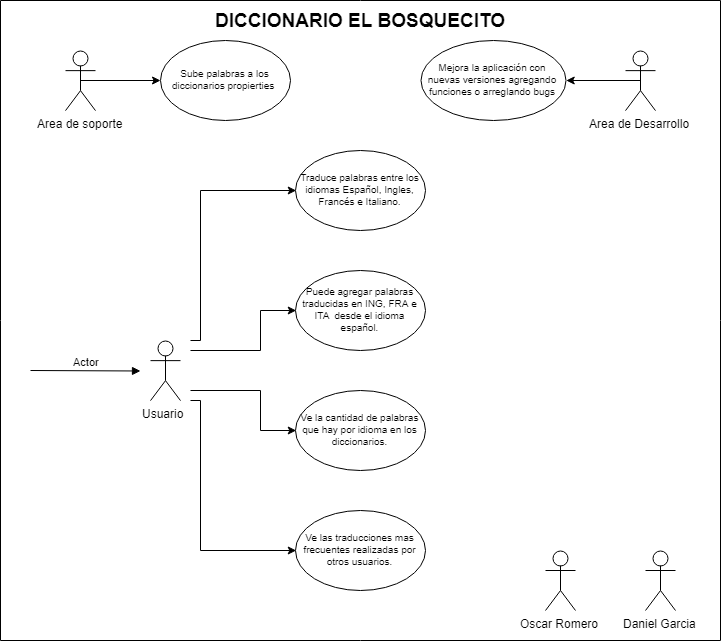

The diagram above was exported from draw.io. Its source (the exported page's mxGraphModel, read from the mxfile embedded in the PNG):
<mxGraphModel dx="1200" dy="590" grid="1" gridSize="10" guides="1" tooltips="1" connect="1" arrows="1" fold="1" page="1" pageScale="1" pageWidth="1169" pageHeight="827" math="0" shadow="0">
  <root>
    <mxCell id="0" />
    <mxCell id="1" parent="0" />
    <mxCell id="br-Z-_KGyG-YpbFvrKXd-25" value="" style="verticalLabelPosition=bottom;verticalAlign=top;html=1;shape=mxgraph.basic.rect;fillColor=#ffffff;fillColor2=none;strokeColor=#000000;strokeWidth=1;size=20;indent=5;fontSize=10;fontColor=#000000;" parent="1" vertex="1">
      <mxGeometry x="200" y="50" width="720" height="640" as="geometry" />
    </mxCell>
    <mxCell id="br-Z-_KGyG-YpbFvrKXd-1" value="Oscar Romero" style="shape=umlActor;verticalLabelPosition=bottom;labelBackgroundColor=#ffffff;verticalAlign=top;html=1;outlineConnect=0;" parent="1" vertex="1">
      <mxGeometry x="745" y="600" width="30" height="60" as="geometry" />
    </mxCell>
    <mxCell id="br-Z-_KGyG-YpbFvrKXd-3" value="Daniel Garcia" style="shape=umlActor;verticalLabelPosition=bottom;labelBackgroundColor=#ffffff;verticalAlign=top;html=1;outlineConnect=0;" parent="1" vertex="1">
      <mxGeometry x="845" y="600" width="30" height="60" as="geometry" />
    </mxCell>
    <mxCell id="br-Z-_KGyG-YpbFvrKXd-29" style="edgeStyle=orthogonalEdgeStyle;rounded=0;orthogonalLoop=1;jettySize=auto;html=1;exitX=0.5;exitY=0.5;exitDx=0;exitDy=0;exitPerimeter=0;entryX=0;entryY=0.5;entryDx=0;entryDy=0;fontSize=10;fontColor=#000000;" parent="1" source="br-Z-_KGyG-YpbFvrKXd-2" target="br-Z-_KGyG-YpbFvrKXd-8" edge="1">
      <mxGeometry relative="1" as="geometry" />
    </mxCell>
    <mxCell id="br-Z-_KGyG-YpbFvrKXd-2" value="Area de soporte&lt;br&gt;&lt;br&gt;" style="shape=umlActor;verticalLabelPosition=bottom;labelBackgroundColor=#ffffff;verticalAlign=top;html=1;outlineConnect=0;" parent="1" vertex="1">
      <mxGeometry x="265" y="100.14285714285714" width="30" height="60" as="geometry" />
    </mxCell>
    <mxCell id="br-Z-_KGyG-YpbFvrKXd-8" value="Sube&amp;nbsp;palabras a los diccionarios propierties&amp;nbsp;&lt;br style=&quot;font-size: 10px;&quot;&gt;" style="ellipse;whiteSpace=wrap;html=1;fontSize=10;" parent="1" vertex="1">
      <mxGeometry x="360" y="90" width="130" height="80" as="geometry" />
    </mxCell>
    <mxCell id="br-Z-_KGyG-YpbFvrKXd-30" style="edgeStyle=orthogonalEdgeStyle;rounded=0;orthogonalLoop=1;jettySize=auto;html=1;exitX=0.5;exitY=0.5;exitDx=0;exitDy=0;exitPerimeter=0;entryX=1;entryY=0.5;entryDx=0;entryDy=0;fontSize=10;fontColor=#000000;" parent="1" source="br-Z-_KGyG-YpbFvrKXd-9" target="br-Z-_KGyG-YpbFvrKXd-11" edge="1">
      <mxGeometry relative="1" as="geometry" />
    </mxCell>
    <mxCell id="br-Z-_KGyG-YpbFvrKXd-9" value="Area de Desarrollo&lt;br&gt;&lt;br&gt;" style="shape=umlActor;verticalLabelPosition=bottom;labelBackgroundColor=#ffffff;verticalAlign=top;html=1;outlineConnect=0;" parent="1" vertex="1">
      <mxGeometry x="825" y="100.14285714285714" width="30" height="60" as="geometry" />
    </mxCell>
    <mxCell id="br-Z-_KGyG-YpbFvrKXd-11" value="Mejora la aplicación con nuevas versiones agregando funciones o arreglando bugs&lt;br style=&quot;font-size: 10px;&quot;&gt;" style="ellipse;whiteSpace=wrap;html=1;fontSize=10;" parent="1" vertex="1">
      <mxGeometry x="620" y="90" width="145" height="80" as="geometry" />
    </mxCell>
    <mxCell id="br-Z-_KGyG-YpbFvrKXd-19" style="edgeStyle=orthogonalEdgeStyle;rounded=0;orthogonalLoop=1;jettySize=auto;html=1;entryX=0;entryY=0.5;entryDx=0;entryDy=0;fontSize=10;" parent="1" target="br-Z-_KGyG-YpbFvrKXd-16" edge="1">
      <mxGeometry relative="1" as="geometry">
        <mxPoint x="390" y="390" as="sourcePoint" />
        <Array as="points">
          <mxPoint x="390" y="390" />
          <mxPoint x="400" y="390" />
          <mxPoint x="400" y="240" />
        </Array>
      </mxGeometry>
    </mxCell>
    <mxCell id="br-Z-_KGyG-YpbFvrKXd-12" value="Usuario&amp;nbsp;&lt;br&gt;" style="shape=umlActor;verticalLabelPosition=bottom;labelBackgroundColor=#ffffff;verticalAlign=top;html=1;outlineConnect=0;" parent="1" vertex="1">
      <mxGeometry x="350" y="390.1428571428571" width="30" height="60" as="geometry" />
    </mxCell>
    <mxCell id="br-Z-_KGyG-YpbFvrKXd-15" value="Actor" style="html=1;verticalAlign=bottom;endArrow=block;" parent="1" edge="1">
      <mxGeometry width="80" relative="1" as="geometry">
        <mxPoint x="230" y="420" as="sourcePoint" />
        <mxPoint x="340" y="420.5" as="targetPoint" />
      </mxGeometry>
    </mxCell>
    <mxCell id="br-Z-_KGyG-YpbFvrKXd-16" value="Traduce palabras entre los idiomas Español, Ingles, Francés e Italiano.&lt;br style=&quot;font-size: 10px&quot;&gt;" style="ellipse;whiteSpace=wrap;html=1;fontSize=10;" parent="1" vertex="1">
      <mxGeometry x="495" y="200" width="130" height="80" as="geometry" />
    </mxCell>
    <mxCell id="br-Z-_KGyG-YpbFvrKXd-18" value="Puede agregar palabras traducidas en ING, FRA e ITA&amp;nbsp; desde el idioma español.&lt;br style=&quot;font-size: 10px&quot;&gt;" style="ellipse;whiteSpace=wrap;html=1;fontSize=10;verticalAlign=middle;" parent="1" vertex="1">
      <mxGeometry x="495" y="320" width="130" height="80" as="geometry" />
    </mxCell>
    <mxCell id="br-Z-_KGyG-YpbFvrKXd-20" style="edgeStyle=orthogonalEdgeStyle;rounded=0;orthogonalLoop=1;jettySize=auto;html=1;entryX=0;entryY=0.5;entryDx=0;entryDy=0;" parent="1" target="br-Z-_KGyG-YpbFvrKXd-18" edge="1">
      <mxGeometry relative="1" as="geometry">
        <mxPoint x="480" y="360" as="targetPoint" />
        <mxPoint x="390" y="400" as="sourcePoint" />
        <Array as="points">
          <mxPoint x="460" y="400" />
          <mxPoint x="460" y="360" />
        </Array>
      </mxGeometry>
    </mxCell>
    <mxCell id="br-Z-_KGyG-YpbFvrKXd-21" value="Ve las traducciones mas frecuentes realizadas por otros usuarios.&lt;br style=&quot;font-size: 10px&quot;&gt;" style="ellipse;whiteSpace=wrap;html=1;fontSize=10;" parent="1" vertex="1">
      <mxGeometry x="495" y="560" width="130" height="80" as="geometry" />
    </mxCell>
    <mxCell id="br-Z-_KGyG-YpbFvrKXd-22" style="edgeStyle=orthogonalEdgeStyle;rounded=0;orthogonalLoop=1;jettySize=auto;html=1;entryX=0;entryY=0.5;entryDx=0;entryDy=0;fontSize=10;" parent="1" target="br-Z-_KGyG-YpbFvrKXd-21" edge="1">
      <mxGeometry relative="1" as="geometry">
        <mxPoint x="390" y="450" as="sourcePoint" />
        <mxPoint x="480" y="600" as="targetPoint" />
        <Array as="points">
          <mxPoint x="400" y="450" />
          <mxPoint x="400" y="600" />
        </Array>
      </mxGeometry>
    </mxCell>
    <mxCell id="br-Z-_KGyG-YpbFvrKXd-23" value="Ve la cantidad de palabras que hay por idioma en los diccionarios.&lt;br style=&quot;font-size: 10px&quot;&gt;" style="ellipse;whiteSpace=wrap;html=1;fontSize=10;verticalAlign=middle;" parent="1" vertex="1">
      <mxGeometry x="495" y="440" width="130" height="80" as="geometry" />
    </mxCell>
    <mxCell id="br-Z-_KGyG-YpbFvrKXd-24" style="edgeStyle=orthogonalEdgeStyle;rounded=0;orthogonalLoop=1;jettySize=auto;html=1;entryX=0;entryY=0.5;entryDx=0;entryDy=0;" parent="1" target="br-Z-_KGyG-YpbFvrKXd-23" edge="1">
      <mxGeometry relative="1" as="geometry">
        <mxPoint x="480" y="480" as="targetPoint" />
        <mxPoint x="390" y="440" as="sourcePoint" />
        <Array as="points">
          <mxPoint x="460" y="440" />
          <mxPoint x="460" y="480" />
        </Array>
      </mxGeometry>
    </mxCell>
    <mxCell id="br-Z-_KGyG-YpbFvrKXd-27" value="DICCIONARIO EL BOSQUECITO&lt;br style=&quot;font-size: 19px;&quot;&gt;" style="text;html=1;strokeColor=none;fillColor=none;align=center;verticalAlign=middle;whiteSpace=wrap;rounded=0;fontSize=19;fontColor=#000000;fontStyle=1" parent="1" vertex="1">
      <mxGeometry x="390" y="60" width="340" height="20" as="geometry" />
    </mxCell>
  </root>
</mxGraphModel>